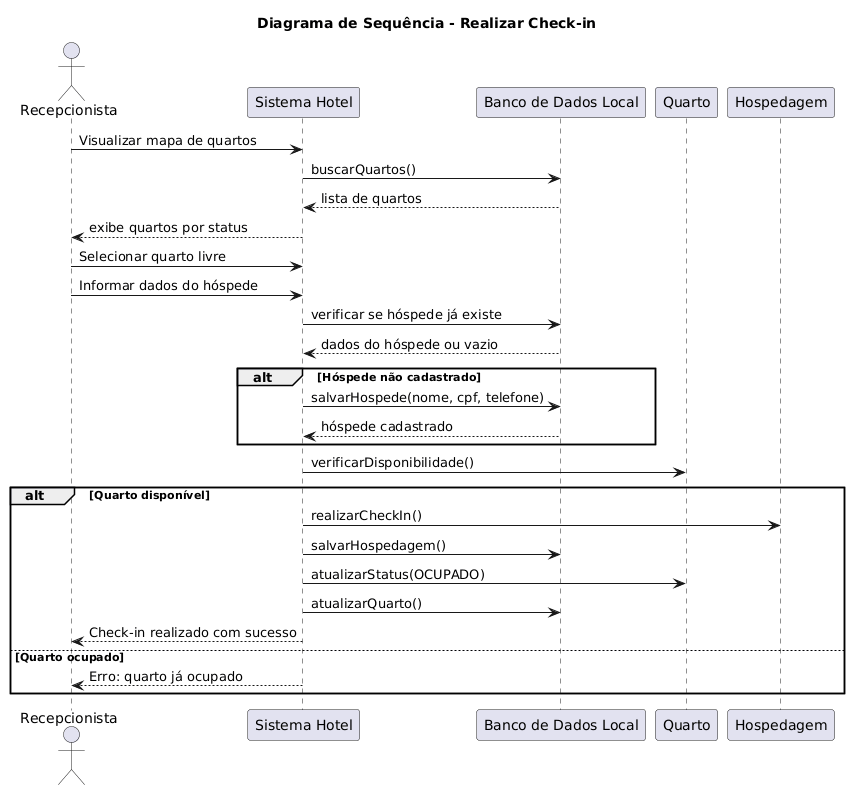

The diagram above was rendered by PlantUML. Its source (embedded in the PNG):
@startuml
title Diagrama de Sequência - Realizar Check-in

actor Recepcionista

participant "Sistema Hotel" as Sistema
participant "Banco de Dados Local" as BD
participant "Quarto" as Quarto
participant "Hospedagem" as Hospedagem

Recepcionista -> Sistema: Visualizar mapa de quartos
Sistema -> BD: buscarQuartos()
BD --> Sistema: lista de quartos
Sistema --> Recepcionista: exibe quartos por status

Recepcionista -> Sistema: Selecionar quarto livre
Recepcionista -> Sistema: Informar dados do hóspede

Sistema -> BD: verificar se hóspede já existe
BD --> Sistema: dados do hóspede ou vazio

alt Hóspede não cadastrado
    Sistema -> BD: salvarHospede(nome, cpf, telefone)
    BD --> Sistema: hóspede cadastrado
end

Sistema -> Quarto: verificarDisponibilidade()

alt Quarto disponível
    Sistema -> Hospedagem: realizarCheckIn()
    Sistema -> BD: salvarHospedagem()
    Sistema -> Quarto: atualizarStatus(OCUPADO)
    Sistema -> BD: atualizarQuarto()
    Sistema --> Recepcionista: Check-in realizado com sucesso
else Quarto ocupado
    Sistema --> Recepcionista: Erro: quarto já ocupado
end
@enduml